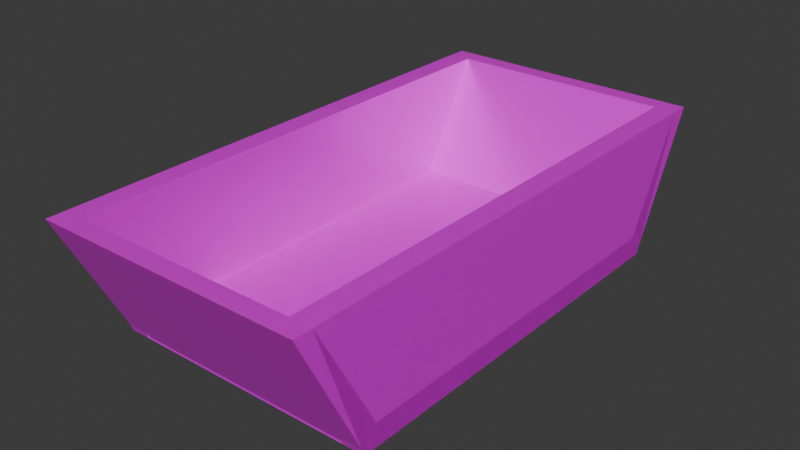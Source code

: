 # Source: MossStripes.blend  (saved by Blender 4.5.90; exported with 4.5.12 LTS)
import bpy
from mathutils import Matrix  # noqa: F401  (used for matrix-valued properties, if any)

bpy.ops.wm.read_factory_settings(use_empty=True)
scene = bpy.context.scene
scene.name = 'Scene'

# ---- collections
col_collection = bpy.data.collections.new('Collection'); scene.collection.children.link(col_collection)

# ---- images (referenced by path relative to the original .blend; pixels are not part of the script)
import os
ASSET_DIR = os.environ.get("B2B_ASSET_DIR", "")  # directory of the original .blend (textures are referenced by path, not embedded)
HERE = os.path.dirname(os.path.abspath(__file__))  # packed textures are extracted next to this script under _unpacked/

def load_image(name, relpath, width, height, colorspace="sRGB"):
    """Load a texture the original file referenced (path relative to the .blend, or extracted next to this script)."""
    p = next((c for c in (os.path.join(HERE, relpath), os.path.join(ASSET_DIR, relpath)) if relpath and os.path.exists(c)), "")
    if p:
        img = bpy.data.images.load(p, check_existing=True)
        img.name = name
    else:  # same state as the original file: an image datablock whose file is absent (Cycles renders it pink)
        img = bpy.data.images.new(name, width, height)
        img.source = "FILE"
        img.filepath = "//" + (relpath or name)
    img.colorspace_settings.name = colorspace
    return img
img_metal_0073_color_1k___copy__3__jpg = load_image('metal_0073_color_1k - Copy (3).jpg', 'metal_0073_color_1k - Copy (3).jpg', 1024, 1024, 'sRGB')
img_metal_0073_metallic_1k_jpg = load_image('metal_0073_metallic_1k.jpg', 'metal_0073_metallic_1k.jpg', 1024, 1024, 'sRGB')
img_metal_0073_roughness_1k_jpg = load_image('metal_0073_roughness_1k.jpg', 'metal_0073_roughness_1k.jpg', 1024, 1024, 'sRGB')
img_ground_0014_color_1k_jpg = load_image('ground_0014_color_1k.jpg', 'ground_0014_color_1k.jpg', 1024, 1024, 'sRGB')
img_ground_0014_roughness_1k_jpg = load_image('ground_0014_roughness_1k.jpg', 'ground_0014_roughness_1k.jpg', 1024, 1024, 'sRGB')
img_ground_0014_subsurface_1k_jpg = load_image('ground_0014_subsurface_1k.jpg', 'ground_0014_subsurface_1k.jpg', 1024, 1024, 'sRGB')
img_untitled = load_image('Untitled', 'missing.png', 1024, 1024, 'sRGB')

# ---- materials (node trees are filled in below, after node groups)
mat_material = bpy.data.materials.new('Material')
mat_material.alpha_threshold = 0.0
mat_material.use_transparency_overlap = False
mat_material.show_transparent_back = False
mat_material.preview_render_type = 'FLAT'
mat_material.roughness = 0.5
mat_material.line_color = (0.0, 0.0, 0.0, 1.0)

# ---- material node trees
mat_material.use_nodes = True; mat_material.node_tree.nodes.clear()
_N = mat_material.node_tree.nodes; _L = mat_material.node_tree.links
n0 = _N.new('ShaderNodeOutputMaterial'); n0.name = 'Material Output'; n0.location = (517, -69)
n1 = _N.new('ShaderNodeBsdfPrincipled'); n1.name = 'Principled BSDF'; n1.location = (-200, 100)
n1.inputs[3].default_value = 1.45
n2 = _N.new('ShaderNodeTexImage'); n2.name = 'Image Texture'; n2.location = (-567, 83)
n2.image = img_metal_0073_color_1k___copy__3__jpg
n3 = _N.new('ShaderNodeTexImage'); n3.name = 'Image Texture.001'; n3.location = (-518, 427)
n3.image = img_metal_0073_metallic_1k_jpg
n4 = _N.new('ShaderNodeTexImage'); n4.name = 'Image Texture.002'; n4.location = (-138, 478)
n4.image = img_metal_0073_roughness_1k_jpg
n5 = _N.new('ShaderNodeTexCoord'); n5.name = 'Texture Coordinate'; n5.location = (-1035, 67)
n6 = _N.new('ShaderNodeMapping'); n6.name = 'Mapping'; n6.location = (-840, 362)
n6.inputs[3].default_value = (5.0, 5.0, 5.0)
n7 = _N.new('ShaderNodeTexImage'); n7.name = 'Image Texture.003'; n7.location = (-956, -391)
n7.image = img_ground_0014_color_1k_jpg
n8 = _N.new('ShaderNodeBsdfPrincipled'); n8.name = 'Principled BSDF.001'; n8.location = (-339, -472)
n8.subsurface_method = 'BURLEY'
n9 = _N.new('ShaderNodeTexImage'); n9.name = 'Image Texture.004'; n9.location = (-918, -693)
n9.image = img_ground_0014_roughness_1k_jpg
n10 = _N.new('ShaderNodeTexImage'); n10.name = 'Image Texture.005'; n10.location = (-635, -819)
n10.image = img_ground_0014_subsurface_1k_jpg
n11 = _N.new('ShaderNodeMixShader'); n11.name = 'Mix Shader'; n11.location = (184, -301)
n12 = _N.new('ShaderNodeTexImage'); n12.name = 'Image Texture.006'; n12.location = (-72, -546)
n12.image = img_untitled
_L.new(n2.outputs[0], n1.inputs[0])
_L.new(n3.outputs[0], n1.inputs[1])
_L.new(n4.outputs[0], n1.inputs[2])
_L.new(n5.outputs[2], n6.inputs[0])
_L.new(n6.outputs[0], n4.inputs[0])
_L.new(n6.outputs[0], n3.inputs[0])
_L.new(n6.outputs[0], n2.inputs[0])
_L.new(n7.outputs[0], n8.inputs[0])
_L.new(n9.outputs[0], n8.inputs[2])
_L.new(n10.outputs[0], n8.inputs[8])
_L.new(n1.outputs[0], n11.inputs[1])
_L.new(n8.outputs[0], n11.inputs[2])
_L.new(n12.outputs[0], n11.inputs[0])
_L.new(n11.outputs[0], n0.inputs[0])
n0.is_active_output = True

# ---- world
world_world = bpy.data.worlds.new('World'); scene.world = world_world
world_world.use_nodes = True; world_world.node_tree.nodes.clear()
_N = world_world.node_tree.nodes; _L = world_world.node_tree.links
n0 = _N.new('ShaderNodeOutputWorld'); n0.name = 'World Output'; n0.location = (200, 100)
n1 = _N.new('ShaderNodeBackground'); n1.name = 'Background'; n1.location = (-200, 100)
n1.inputs[0].default_value = (0.05088, 0.05088, 0.05088, 1.0)
_L.new(n1.outputs[0], n0.inputs[0])
n0.is_active_output = True
world_world.color = (0.05088, 0.05088, 0.05088)
world_world.sun_shadow_jitter_overblur = 0.0

# ---- meshes
me_cube_005 = bpy.data.meshes.new('Cube.005')
me_cube_005.from_pydata([(-0.458, -0.17, -0.07628), (-0.458, -0.17, 0.07628), (-0.3698, 0.1725, -0.07628), (-0.3698, 0.1725, 0.07628), (0.458, -0.17, -0.07628), (0.458, -0.17, 0.07628), (0.3698, 0.1725, -0.07628), (0.3698, 0.1725, 0.07628), (0.3698, 0.115, -0.07628), (0.3698, 0.1725, -0.07628), (-0.3698, 0.115, -0.07628), (-0.3698, 0.1725, -0.07628), (0.3698, 0.115, 1.831), (0.3698, 0.1725, 1.831), (-0.3698, 0.115, 1.831), (-0.3698, 0.1725, 1.831), (0.3698, 0.1725, -0.07628), (0.3698, 0.1725, 1.831), (-0.3698, 0.115, -0.07628), (-0.3698, 0.1725, -0.07628), (0.3698, 0.115, 1.831), (-0.3698, 0.115, 1.831), (0.3698, 0.1725, -0.07628), (0.3698, 0.1725, 1.831), (-0.3698, 0.115, -0.07628), (-0.3698, 0.1725, -0.07628), (0.3698, 0.115, 1.831), (-0.3698, 0.115, 1.831), (0.3698, 0.1725, -0.07628), (0.3698, 0.1725, 1.831), (-0.3698, 0.115, -0.07628), (-0.3698, 0.1725, -0.07628), (0.3698, 0.115, 1.831), (-0.3698, 0.115, 1.831), (0.3698, 0.1725, -0.07628), (0.3698, 0.1725, 1.831), (-0.3698, 0.115, -0.07628), (-0.3698, 0.1725, -0.07628), (0.3698, 0.115, 1.831), (-0.3698, 0.115, 1.831), (0.3698, 0.1725, -0.07628), (0.3698, 0.1725, 1.831), (-0.3698, 0.115, -0.07628), (-0.3698, 0.1725, -0.07628), (0.3698, 0.115, 1.831), (-0.3698, 0.115, 1.831), (0.3698, 0.1725, -0.07628), (0.3698, 0.1725, 1.831), (-0.3698, 0.115, -0.07628), (-0.3698, 0.1725, -0.07628), (0.3698, 0.115, 1.831), (-0.3698, 0.115, 1.831), (0.3698, 0.1725, -0.07628), (0.3698, 0.1725, 1.831), (-0.3698, 0.115, -0.07628), (-0.3698, 0.1725, -0.07628), (0.3698, 0.115, 1.831), (-0.3698, 0.115, 1.831), (0.3698, 0.1725, -0.07628), (0.3698, 0.1725, 1.831), (-0.3698, 0.115, -0.07628), (-0.3698, 0.1725, -0.07628), (0.3698, 0.115, 1.831), (-0.3698, 0.115, 1.831), (-0.3348, 0.1412, -0.07628), (-0.3689, 0.17, -0.07628), (-0.3348, 0.1412, 1.831), (-0.3689, 0.17, 1.831), (-0.458, -0.17, -0.07628), (-0.4922, -0.1702, -0.07628), (-0.458, -0.17, 1.831), (-0.4922, -0.1697, 1.831), (0.3348, 0.1412, 1.831), (0.3689, 0.17, 1.831), (0.3348, 0.1412, -0.07628), (0.3689, 0.17, -0.07628), (0.458, -0.17, 1.831), (0.4922, -0.1694, 1.831), (0.458, -0.17, -0.07628), (0.4922, -0.1693, -0.07628), (-0.458, -0.17, 1.678), (-0.458, -0.17, 1.831), (-0.3698, 0.1725, 1.678), (-0.3698, 0.1725, 1.831), (0.458, -0.17, 1.678), (0.458, -0.17, 1.831), (0.3698, 0.1725, 1.678), (0.3698, 0.1725, 1.831)], [], [(0, 1, 3, 2), (2, 3, 7, 6), (6, 7, 5, 4), (4, 5, 1, 0), (2, 6, 4, 0), (7, 3, 1, 5), (8, 62, 14, 60), (19, 18, 21, 15), (15, 21, 20, 17), (17, 16, 19, 15), (58, 8, 60, 11), (13, 62, 8, 58), (23, 9, 16, 17), (25, 10, 18, 19), (12, 23, 17, 20), (10, 27, 21, 18), (27, 12, 20, 21), (9, 25, 19, 16), (29, 22, 9, 23), (31, 24, 10, 25), (26, 29, 23, 12), (24, 33, 27, 10), (33, 26, 12, 27), (22, 31, 25, 9), (35, 28, 22, 29), (37, 30, 24, 31), (32, 35, 29, 26), (30, 39, 33, 24), (39, 32, 26, 33), (28, 37, 31, 22), (41, 34, 28, 35), (43, 36, 30, 37), (38, 41, 35, 32), (36, 45, 39, 30), (45, 38, 32, 39), (34, 43, 37, 28), (47, 40, 34, 41), (49, 42, 36, 43), (44, 47, 41, 38), (42, 51, 45, 36), (51, 44, 38, 45), (40, 49, 43, 34), (53, 46, 40, 47), (55, 48, 42, 49), (50, 53, 47, 44), (48, 57, 51, 42), (57, 50, 44, 51), (46, 55, 49, 40), (59, 52, 46, 53), (61, 54, 48, 55), (56, 59, 53, 50), (54, 63, 57, 48), (63, 56, 50, 57), (52, 61, 55, 46), (13, 58, 52, 59), (11, 60, 54, 61), (62, 13, 59, 56), (60, 14, 63, 54), (14, 62, 56, 63), (58, 11, 61, 52), (64, 65, 67, 66), (66, 67, 71, 70), (70, 71, 69, 68), (68, 69, 65, 64), (66, 70, 68, 64), (71, 67, 65, 69), (72, 73, 75, 74), (74, 75, 79, 78), (78, 79, 77, 76), (76, 77, 73, 72), (74, 78, 76, 72), (79, 75, 73, 77), (80, 81, 83, 82), (82, 83, 87, 86), (86, 87, 85, 84), (84, 85, 81, 80), (82, 86, 84, 80), (87, 83, 81, 85)])
me_cube_005.polygons.foreach_set('material_index', [1, 1, 1, 1, 1, 1, 1, 1, 1, 1, 1, 1, 1, 1, 1, 1, 1, 1, 1, 1, 1, 1, 1, 1, 1, 1, 1, 1, 1, 1, 1, 1, 1, 1, 1, 1, 1, 1, 1, 1, 1, 1, 1, 1, 1, 1, 1, 1, 1, 1, 1, 1, 1, 1, 1, 1, 1, 1, 1, 1, 1, 1, 1, 1, 1, 1, 1, 1, 1, 1, 1, 1, 1, 1, 1, 1, 1, 1])
_uv = me_cube_005.uv_layers.new(name='UVMap')
_uv.uv.foreach_set('vector', [0.1251, 0.0002285, 0.2499, 0.0002285, 0.2499, 0.1251, 0.1251, 0.1251, 0.1251, 0.1251, 0.2499, 0.1251, 0.2499, 0.2499, 0.1251, 0.2499, 0.1251, 0.2499, 0.2499, 0.2499, 0.2499, 0.3747, 0.1251, 0.3747, 0.1251, 0.3747, 0.2499, 0.3747, 0.2499, 0.4995, 0.1251, 0.4995, 0.0002285, 0.2499, 0.1251, 0.2499, 0.1251, 0.3747, 0.0002285, 0.3747, 0.2499, 0.2499, 0.3747, 0.2499, 0.3747, 0.3747, 0.2499, 0.3747, 0.8749, 0.1251, 0.8749, 0.0002286, 0.9998, 0.0002286, 0.9998, 0.1251, 0.7501, 0.3752, 0.8749, 0.3752, 0.8749, 0.5, 0.7501, 0.5, 0.7501, 0.6253, 0.7501, 0.5005, 0.8749, 0.5005, 0.8749, 0.6253, 0.8749, 0.3747, 0.8749, 0.2499, 0.9998, 0.2499, 0.9998, 0.3747, 0.8749, 0.2499, 0.8749, 0.1251, 0.9998, 0.1251, 0.9998, 0.2499, 0.7501, 0.2499, 0.7501, 0.1251, 0.8749, 0.1251, 0.8749, 0.2499, 0.7501, 0.2499, 0.8749, 0.2499, 0.8749, 0.2499, 0.7501, 0.2499, 0.7501, 0.6257, 0.7501, 0.6257, 0.7501, 0.6257, 0.7501, 0.6257, 0.7501, 0.6262, 0.7501, 0.6262, 0.7501, 0.6262, 0.7501, 0.6262, 0.9998, 0.1251, 0.9998, 0.0002286, 0.9998, 0.0002286, 0.9998, 0.1251, 0.9998, 0.0002286, 0.8749, 0.0002286, 0.8749, 0.0002286, 0.9998, 0.0002286, 0.8749, 0.2499, 0.9998, 0.2499, 0.9998, 0.2499, 0.8749, 0.2499, 0.7501, 0.2499, 0.8749, 0.2499, 0.8749, 0.2499, 0.7501, 0.2499, 0.7501, 0.6257, 0.7501, 0.6257, 0.7501, 0.6257, 0.7501, 0.6257, 0.7501, 0.6262, 0.7501, 0.6262, 0.7501, 0.6262, 0.7501, 0.6262, 0.9998, 0.1251, 0.9998, 0.0002286, 0.9998, 0.0002286, 0.9998, 0.1251, 0.9998, 0.0002286, 0.8749, 0.0002286, 0.8749, 0.0002286, 0.9998, 0.0002286, 0.8749, 0.2499, 0.9998, 0.2499, 0.9998, 0.2499, 0.8749, 0.2499, 0.7501, 0.2499, 0.8749, 0.2499, 0.8749, 0.2499, 0.7501, 0.2499, 0.7501, 0.6257, 0.7501, 0.6257, 0.7501, 0.6257, 0.7501, 0.6257, 0.7501, 0.6262, 0.7501, 0.6262, 0.7501, 0.6262, 0.7501, 0.6262, 0.9998, 0.1251, 0.9998, 0.0002286, 0.9998, 0.0002286, 0.9998, 0.1251, 0.9998, 0.0002286, 0.8749, 0.0002286, 0.8749, 0.0002286, 0.9998, 0.0002286, 0.8749, 0.2499, 0.9998, 0.2499, 0.9998, 0.2499, 0.8749, 0.2499, 0.7501, 0.2499, 0.8749, 0.2499, 0.8749, 0.2499, 0.7501, 0.2499, 0.7501, 0.6257, 0.7501, 0.6257, 0.7501, 0.6257, 0.7501, 0.6257, 0.7501, 0.6262, 0.7501, 0.6262, 0.7501, 0.6262, 0.7501, 0.6262, 0.9998, 0.1251, 0.9998, 0.0002286, 0.9998, 0.0002286, 0.9998, 0.1251, 0.9998, 0.0002286, 0.8749, 0.0002286, 0.8749, 0.0002286, 0.9998, 0.0002286, 0.8749, 0.2499, 0.9998, 0.2499, 0.9998, 0.2499, 0.8749, 0.2499, 0.7501, 0.2499, 0.8749, 0.2499, 0.8749, 0.2499, 0.7501, 0.2499, 0.7501, 0.6257, 0.7501, 0.6257, 0.7501, 0.6257, 0.7501, 0.6257, 0.7501, 0.6262, 0.7501, 0.6262, 0.7501, 0.6262, 0.7501, 0.6262, 0.9998, 0.1251, 0.9998, 0.0002286, 0.9998, 0.0002286, 0.9998, 0.1251, 0.9998, 0.0002286, 0.8749, 0.0002286, 0.8749, 0.0002286, 0.9998, 0.0002286, 0.8749, 0.2499, 0.9998, 0.2499, 0.9998, 0.2499, 0.8749, 0.2499, 0.7501, 0.2499, 0.8749, 0.2499, 0.8749, 0.2499, 0.7501, 0.2499, 0.7501, 0.6257, 0.7501, 0.6257, 0.7501, 0.6257, 0.7501, 0.6257, 0.7501, 0.6262, 0.7501, 0.6262, 0.7501, 0.6262, 0.7501, 0.6262, 0.9998, 0.1251, 0.9998, 0.0002286, 0.9998, 0.0002286, 0.9998, 0.1251, 0.9998, 0.0002286, 0.8749, 0.0002286, 0.8749, 0.0002286, 0.9998, 0.0002286, 0.8749, 0.2499, 0.9998, 0.2499, 0.9998, 0.2499, 0.8749, 0.2499, 0.7501, 0.2499, 0.8749, 0.2499, 0.8749, 0.2499, 0.7501, 0.2499, 0.7501, 0.6257, 0.7501, 0.6257, 0.7501, 0.6257, 0.7501, 0.6257, 0.7501, 0.6262, 0.7501, 0.6262, 0.7501, 0.6262, 0.7501, 0.6262, 0.9998, 0.1251, 0.9998, 0.0002286, 0.9998, 0.0002286, 0.9998, 0.1251, 0.9998, 0.0002286, 0.8749, 0.0002286, 0.8749, 0.0002286, 0.9998, 0.0002286, 0.8749, 0.2499, 0.9998, 0.2499, 0.9998, 0.2499, 0.8749, 0.2499, 0.7501, 0.2499, 0.8749, 0.2499, 0.8749, 0.2499, 0.7501, 0.2499, 0.9998, 0.2499, 0.9998, 0.1251, 0.9998, 0.1251, 0.9998, 0.2499, 0.7501, 0.1251, 0.7501, 0.2499, 0.7501, 0.2499, 0.7501, 0.1251, 0.9998, 0.1251, 0.9998, 0.0002286, 0.9998, 0.0002286, 0.9998, 0.1251, 0.9998, 0.0002286, 0.8749, 0.0002286, 0.8749, 0.0002286, 0.9998, 0.0002286, 0.8749, 0.2499, 0.9998, 0.2499, 0.9998, 0.2499, 0.8749, 0.2499, 0.5, 0.0002285, 0.6248, 0.0002285, 0.6248, 0.1251, 0.5, 0.1251, 0.5, 0.1251, 0.6248, 0.1251, 0.6248, 0.2499, 0.5, 0.2499, 0.5, 0.2499, 0.6248, 0.2499, 0.6248, 0.3747, 0.5, 0.3747, 0.5, 0.3747, 0.6248, 0.3747, 0.6248, 0.4995, 0.5, 0.4995, 0.3752, 0.2499, 0.5, 0.2499, 0.5, 0.3747, 0.3752, 0.3747, 0.6248, 0.2499, 0.7497, 0.2499, 0.7497, 0.3747, 0.6248, 0.3747, 0.1251, 0.5, 0.2499, 0.5, 0.2499, 0.6248, 0.1251, 0.6248, 0.1251, 0.6248, 0.2499, 0.6248, 0.2499, 0.7497, 0.1251, 0.7497, 0.1251, 0.7497, 0.2499, 0.7497, 0.2499, 0.8745, 0.1251, 0.8745, 0.1251, 0.8745, 0.2499, 0.8745, 0.2499, 0.9993, 0.1251, 0.9993, 0.0002285, 0.7497, 0.1251, 0.7497, 0.1251, 0.8745, 0.0002285, 0.8745, 0.2499, 0.7497, 0.3747, 0.7497, 0.3747, 0.8745, 0.2499, 0.8745, 0.5, 0.5, 0.6248, 0.5, 0.6248, 0.6248, 0.5, 0.6248, 0.5, 0.6248, 0.6248, 0.6248, 0.6248, 0.7497, 0.5, 0.7497, 0.5, 0.7497, 0.6248, 0.7497, 0.6248, 0.8745, 0.5, 0.8745, 0.5, 0.8745, 0.6248, 0.8745, 0.6248, 0.9993, 0.5, 0.9993, 0.3752, 0.7497, 0.5, 0.7497, 0.5, 0.8745, 0.3752, 0.8745, 0.6248, 0.7497, 0.7497, 0.7497, 0.7497, 0.8745, 0.6248, 0.8745])
me_cube_005.materials.append(None)
me_cube_005.materials.append(mat_material)
me_cube_005.update()

# ---- objects
ob_cube_004 = bpy.data.objects.new('Cube.004', me_cube_005)

# ---- transforms, parenting, visibility, modifiers, constraints
ob_cube_004.location = (0.23, 0.0, 0.1)
ob_cube_004.rotation_euler = (-1.571, -0.0, 1.571)
ob_cube_004.scale = (1.016, 0.7295, 0.2622)

# ---- collection membership
col_collection.objects.link(ob_cube_004)

# ---- scene / render settings (as saved in the file)
scene.frame_start = 1; scene.frame_end = 250; scene.frame_set(1)
scene.render.engine = 'BLENDER_EEVEE_NEXT'
bpy.context.view_layer.update()

# ---- added for rendering (the .blend has no active camera and no usable light): camera, sun
cam_auto = bpy.data.cameras.new('AutoCamera')
cam_auto.lens = 50.0
cam_auto.sensor_width = 36.0
cam_auto.clip_end = 1000.0
ob_auto_camera = bpy.data.objects.new('AutoCamera', cam_auto)
scene.collection.objects.link(ob_auto_camera)
ob_auto_camera.location = (1.05998, -1.27197, 0.947146)
ob_auto_camera.rotation_euler = (1.09748, -7.21219e-08, 0.694738)
scene.camera = ob_auto_camera
light_auto_sun = bpy.data.lights.new('AutoSun', 'SUN')
light_auto_sun.energy = 3.0
light_auto_sun.angle = 0.0523599
ob_auto_sun = bpy.data.objects.new('AutoSun', light_auto_sun)
scene.collection.objects.link(ob_auto_sun)
ob_auto_sun.rotation_euler = (0.872665, 0.174533, 0.523599)
bpy.context.view_layer.update()
